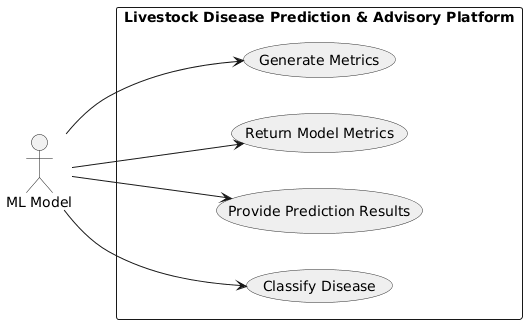

The diagram above was rendered by PlantUML. Its source (embedded in the PNG):
@startuml
left to right direction
skinparam packageStyle rectangle
skinparam usecase {
  BackgroundColor #EFEFEF
  BorderColor #333333
}

actor "ML Model" as ML

rectangle "Livestock Disease Prediction & Advisory Platform" {

    usecase "Classify Disease" as UC19
    usecase "Provide Prediction Results" as UC20
    usecase "Return Model Metrics" as UC21
    usecase "Generate Metrics" as UC22
}

ML --> UC19
ML --> UC20
ML --> UC21
ML --> UC22
@enduml